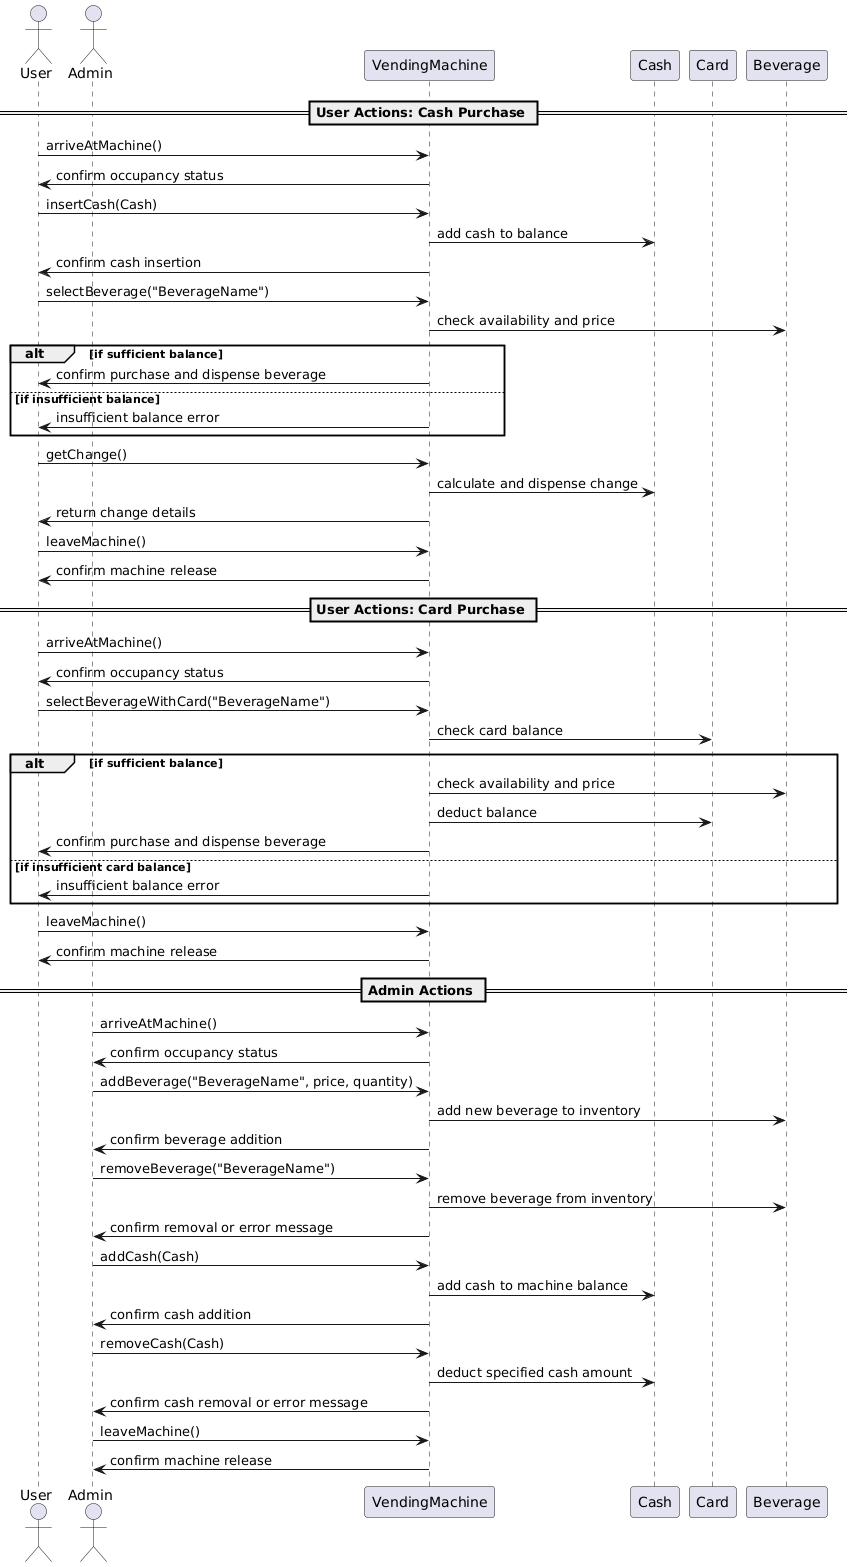

The diagram above was rendered by PlantUML. Its source (embedded in the PNG):
@startuml
actor User
actor Admin

participant "VendingMachine" as VM
participant "Cash" as Cash
participant "Card" as Card
participant "Beverage" as Bev

== User Actions: Cash Purchase ==

User -> VM : arriveAtMachine()
VM -> User : confirm occupancy status

User -> VM : insertCash(Cash)
VM -> Cash : add cash to balance
VM -> User : confirm cash insertion

User -> VM : selectBeverage("BeverageName")
VM -> Bev : check availability and price
alt if sufficient balance
    VM -> User : confirm purchase and dispense beverage
else if insufficient balance
    VM -> User : insufficient balance error
end

User -> VM : getChange()
VM -> Cash : calculate and dispense change
VM -> User : return change details

User -> VM : leaveMachine()
VM -> User : confirm machine release

== User Actions: Card Purchase ==

User -> VM : arriveAtMachine()
VM -> User : confirm occupancy status

User -> VM : selectBeverageWithCard("BeverageName")
VM -> Card : check card balance
alt if sufficient balance
    VM -> Bev : check availability and price
    VM -> Card : deduct balance
    VM -> User : confirm purchase and dispense beverage
else if insufficient card balance
    VM -> User : insufficient balance error
end

User -> VM : leaveMachine()
VM -> User : confirm machine release

== Admin Actions ==

Admin -> VM : arriveAtMachine()
VM -> Admin : confirm occupancy status

Admin -> VM : addBeverage("BeverageName", price, quantity)
VM -> Bev : add new beverage to inventory
VM -> Admin : confirm beverage addition

Admin -> VM : removeBeverage("BeverageName")
VM -> Bev : remove beverage from inventory
VM -> Admin : confirm removal or error message

Admin -> VM : addCash(Cash)
VM -> Cash : add cash to machine balance
VM -> Admin : confirm cash addition

Admin -> VM : removeCash(Cash)
VM -> Cash : deduct specified cash amount
VM -> Admin : confirm cash removal or error message

Admin -> VM : leaveMachine()
VM -> Admin : confirm machine release
@enduml